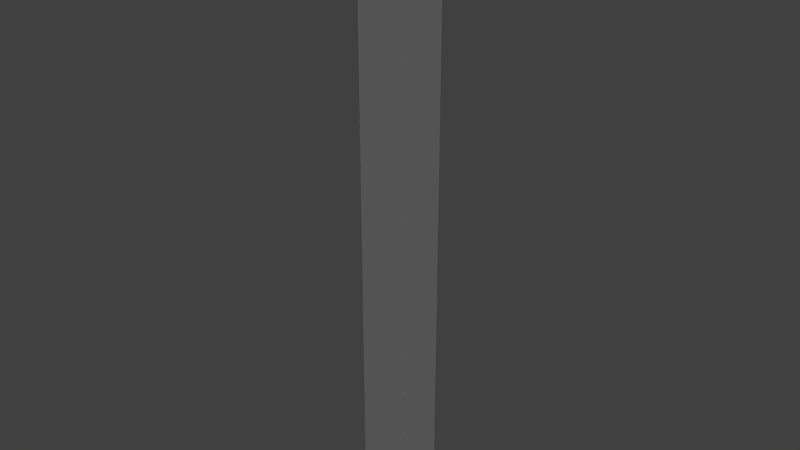# Source: barrier_pole_lp_red_white.blend  (saved by Blender 2.63.0; exported with 4.5.12 LTS)
import bpy
from mathutils import Matrix  # noqa: F401  (used for matrix-valued properties, if any)

bpy.ops.wm.read_factory_settings(use_empty=True)
scene = bpy.context.scene
scene.name = 'Scene'

# ---- collections
col_collection_1 = bpy.data.collections.new('Collection 1'); scene.collection.children.link(col_collection_1)

# ---- materials (node trees are filled in below, after node groups)
mat_street_poles_lp_a = bpy.data.materials.new('street_poles_lp_a')
mat_street_poles_lp_a.alpha_threshold = 0.0
mat_street_poles_lp_a.use_transparent_shadow = False
mat_street_poles_lp_a.roughness = 0.5
mat_street_poles_lp_a.line_color = (0.0, 0.0, 0.0, 1.0)

# ---- material node trees

# ---- world
world_world = bpy.data.worlds.new('World'); scene.world = world_world
world_world.color = (0.05088, 0.05088, 0.05088)
world_world.use_sun_shadow = False
world_world.sun_shadow_jitter_overblur = 0.0
world_world.cycles.sampling_method = 'MANUAL'
world_world.cycles.sample_map_resolution = 256

# ---- lights
light_hemi = bpy.data.lights.new('Hemi', 'SUN')
light_hemi.transmission_factor = 0.0
light_hemi.angle = 1.571
light_hemi.energy = 1.0
light_hemi.shadow_buffer_clip_start = 0.5
light_hemi.shadow_soft_size = 1.0
light_hemi.shadow_cascade_max_distance = 1000.0
light_hemi.cycles.use_multiple_importance_sampling = False

# ---- meshes
me_polerw8 = bpy.data.meshes.new('polerw8')
me_polerw8.from_pydata([(-1.0, -1.0, -1.0), (-1.0, 1.0, -1.0), (1.0, 1.0, -1.0), (1.0, -1.0, -1.0), (-1.0, -1.0, 1.0), (-1.0, 1.0, 1.0), (1.0, 1.0, 1.0), (1.0, -1.0, 1.0)], [], [(4, 5, 1, 0), (5, 6, 2, 1), (6, 7, 3, 2), (7, 4, 0, 3), (0, 1, 2, 3), (7, 6, 5, 4)])
_uv = me_polerw8.uv_layers.new(name='UVMap')
_uv.uv.foreach_set('vector', [0.6645, 0.9868, 0.7896, 0.9868, 0.7896, 0.0206, 0.6645, 0.0206, 0.6621, 0.987, 0.7883, 0.987, 0.7883, 0.02109, 0.6621, 0.02109, 0.7896, 0.9868, 0.6645, 0.9868, 0.6645, 0.0206, 0.7896, 0.0206, 0.7883, 0.987, 0.6621, 0.987, 0.6621, 0.02109, 0.7883, 0.02109, 0.6807, 0.04077, 0.6807, 0.1334, 0.7734, 0.1334, 0.7734, 0.04077, 0.7734, 0.6482, 0.7734, 0.7408, 0.6807, 0.7408, 0.6807, 0.6482])
me_polerw8.materials.append(mat_street_poles_lp_a)
me_polerw8.use_remesh_preserve_volume = False
me_polerw8.use_remesh_preserve_attributes = False
me_polerw8.use_mirror_vertex_groups = False
me_polerw8.update()

# ---- objects
ob_base01 = bpy.data.objects.new('base01', None)
ob_nulldetail0 = bpy.data.objects.new('nulldetail0', None)
ob_detail8 = bpy.data.objects.new('detail8', None)
ob_start01 = bpy.data.objects.new('start01', None)
ob_polerw8 = bpy.data.objects.new('polerw8', me_polerw8)
ob_hemi = bpy.data.objects.new('Hemi', light_hemi)

# ---- transforms, parenting, visibility, modifiers, constraints
ob_base01.location = (0.0, 0.0, 0.0)
ob_base01.empty_image_offset = (0.0, 0.0)
ob_base01.lineart.crease_threshold = 0.0
ob_nulldetail0.parent = ob_base01
ob_nulldetail0.location = (0.0, 0.0, 0.0)
ob_nulldetail0.empty_image_offset = (0.0, 0.0)
ob_nulldetail0.lineart.crease_threshold = 0.0
ob_detail8.parent = ob_base01
ob_detail8.location = (0.0, 0.0, 0.0)
ob_detail8.empty_image_offset = (0.0, 0.0)
ob_detail8.lineart.crease_threshold = 0.0
ob_start01.parent = ob_base01
ob_start01.location = (0.0, 0.0, 0.0)
ob_start01.empty_image_offset = (0.0, 0.0)
ob_start01.lineart.crease_threshold = 0.0
ob_polerw8.parent = ob_start01
ob_polerw8.location = (0.0, 0.0, 0.4704)
ob_polerw8.scale = (0.04, 0.04, 0.5)
ob_polerw8.lineart.crease_threshold = 0.0
ob_hemi.location = (0.8023, 3.898, 1.705)
ob_hemi.lineart.crease_threshold = 0.0

# ---- collection membership
col_collection_1.objects.link(ob_base01)
col_collection_1.objects.link(ob_nulldetail0)
col_collection_1.objects.link(ob_detail8)
col_collection_1.objects.link(ob_start01)
col_collection_1.objects.link(ob_polerw8)
col_collection_1.objects.link(ob_hemi)

# ---- scene / render settings (as saved in the file)
scene.frame_start = 1; scene.frame_end = 250; scene.frame_set(1)
scene.render.engine = 'BLENDER_EEVEE_NEXT'
scene.render.image_settings.color_mode = 'RGB'
scene.render.image_settings.compression = 90
scene.render.resolution_percentage = 50
scene.render.dither_intensity = 0.0
scene.render.bake_margin = 2
scene.render.bake_bias = 0.0
scene.cycles.use_denoising = False
scene.cycles.samples = 10
scene.cycles.sampling_pattern = 'TABULATED_SOBOL'
scene.cycles.light_sampling_threshold = 0.0
scene.cycles.use_adaptive_sampling = False
scene.cycles.use_light_tree = False
scene.cycles.blur_glossy = 0.0
scene.cycles.volume_bounces = 1
scene.cycles.pixel_filter_type = 'GAUSSIAN'
scene.cycles.sample_clamp_indirect = 0.0
scene.view_settings.view_transform = 'Standard'
bpy.context.view_layer.update()

# ---- added for rendering (the .blend has no active camera): camera
cam_auto = bpy.data.cameras.new('AutoCamera')
cam_auto.lens = 50.0
cam_auto.sensor_width = 36.0
cam_auto.clip_end = 1000.0
ob_auto_camera = bpy.data.objects.new('AutoCamera', cam_auto)
scene.collection.objects.link(ob_auto_camera)
ob_auto_camera.location = (0.931127, -1.11735, 1.21528)
ob_auto_camera.rotation_euler = (1.09748, -7.21219e-08, 0.694738)
scene.camera = ob_auto_camera
bpy.context.view_layer.update()
